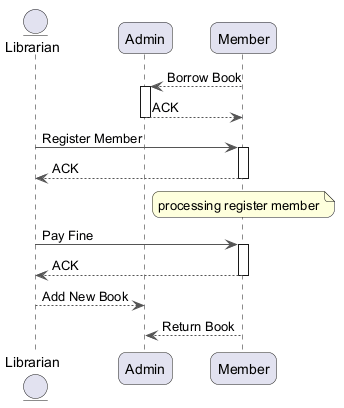

The diagram above was rendered by PlantUML. Its source (embedded in the PNG):
@startuml
skinparam backgroundColor #FFFFFF
skinparam roundCorner 15
skinparam ArrowColor #555555
entity "Librarian" as L
participant "Admin" as A
participant "Member" as M
M --> A : Borrow Book
activate A
A --> M : ACK
deactivate A
L -> M : Register Member
activate M
M --> L : ACK
deactivate M
note over M : processing register member
L -> M : Pay Fine
activate M
M --> L : ACK
deactivate M
L --> A : Add New Book
M --> A : Return Book
@enduml